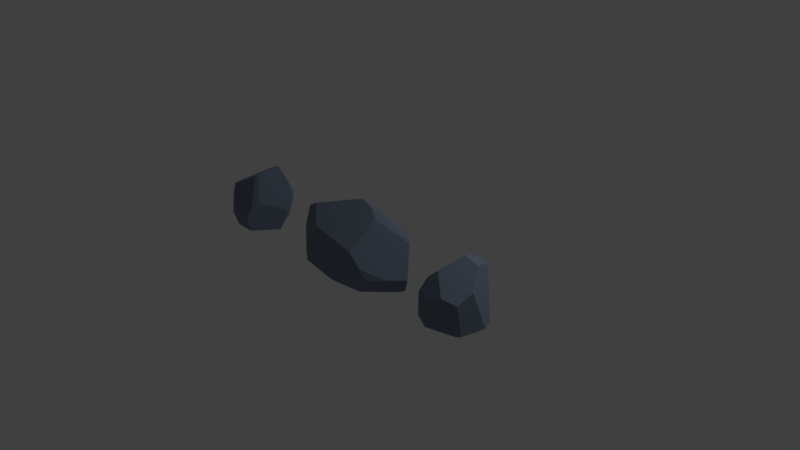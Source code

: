 # Source: stones.blend  (saved by Blender 2.78.0; exported with 4.5.12 LTS)
import bpy
from mathutils import Matrix  # noqa: F401  (used for matrix-valued properties, if any)

bpy.ops.wm.read_factory_settings(use_empty=True)
scene = bpy.context.scene
scene.name = 'Scene'

# ---- collections
col_collection_1 = bpy.data.collections.new('Collection 1'); scene.collection.children.link(col_collection_1)

# ---- materials (node trees are filled in below, after node groups)
mat_rock = bpy.data.materials.new('Rock')
mat_rock.alpha_threshold = 0.0
mat_rock.roughness = 0.5

# ---- material node trees
mat_rock.use_nodes = True; mat_rock.node_tree.nodes.clear()
_N = mat_rock.node_tree.nodes; _L = mat_rock.node_tree.links
n0 = _N.new('ShaderNodeOutputMaterial'); n0.name = 'Material Output'; n0.location = (300, 300)
n1 = _N.new('ShaderNodeBsdfDiffuse'); n1.name = 'Diffuse BSDF'; n1.location = (10, 300)
n1.inputs[0].default_value = (0.1949, 0.2456, 0.3264, 1.0)
n1.inputs[1].default_value = 0.5
_L.new(n1.outputs[0], n0.inputs[0])
n0.is_active_output = True

# ---- world
world_world = bpy.data.worlds.new('World'); scene.world = world_world
world_world.color = (0.05088, 0.05088, 0.05088)
world_world.use_sun_shadow = False
world_world.sun_shadow_jitter_overblur = 0.0
world_world.cycles.sampling_method = 'MANUAL'

# ---- cameras
cam_camera_001 = bpy.data.cameras.new('Camera.001')
cam_camera_001.clip_end = 100.0
cam_camera_001.lens = 35.0
cam_camera_001.sensor_width = 32.0
cam_camera_001.sensor_height = 18.0
cam_camera_001.ortho_scale = 7.314
cam_camera_001.dof.focus_distance = 0.0
cam_camera = bpy.data.cameras.new('Camera')
cam_camera.clip_end = 100.0
cam_camera.lens = 35.0
cam_camera.sensor_width = 32.0
cam_camera.sensor_height = 18.0
cam_camera.ortho_scale = 7.314
cam_camera.dof.focus_distance = 0.0

# ---- lights
light_lamp_001 = bpy.data.lights.new('Lamp.001', 'POINT')
light_lamp_001.transmission_factor = 0.0
light_lamp_001.cutoff_distance = 30.0
light_lamp_001.energy = 100.0
light_lamp_001.shadow_buffer_clip_start = 1.001
light_lamp_001.shadow_soft_size = 0.1
light_lamp_001.shadow_maximum_resolution = 0.006
light_lamp_001.use_absolute_resolution = True
light_lamp = bpy.data.lights.new('Lamp', 'POINT')
light_lamp.transmission_factor = 0.0
light_lamp.cutoff_distance = 30.0
light_lamp.energy = 100.0
light_lamp.shadow_buffer_clip_start = 1.001
light_lamp.shadow_soft_size = 0.1
light_lamp.shadow_maximum_resolution = 0.006
light_lamp.use_absolute_resolution = True

# ---- meshes
me_cube_002 = bpy.data.meshes.new('Cube.002')
me_cube_002.from_pydata([(0.1295, 0.3571, 0.6644), (0.2408, 0.3093, -0.01629), (0.2327, 0.07899, 0.7786), (-0.364, -0.2334, 0.02669), (-0.3591, -0.09092, -0.04506), (-0.2686, -0.3179, 0.4123), (0.2888, 0.09825, -0.03135), (0.344, -0.1158, 0.5668), (0.3021, 0.1686, -0.02632), (0.06177, 0.05475, 0.8445), (-0.08403, -0.2136, 0.702), (-0.2057, -0.2452, 0.5866), (0.1528, 0.3662, -0.01225), (-0.3201, 0.1052, -0.03104), (0.09556, 0.3792, 0.6634), (-0.08915, 0.218, 0.705), (-0.02599, 0.2573, 0.7653), (-0.2747, 0.2002, 0.0684), (0.03627, 0.4353, 0.1693), (-0.22, -0.2689, -0.05474), (-0.2169, -0.2673, -0.05761), (-0.08791, -0.3719, 0.3786), (0.1762, -0.1709, -0.05061), (0.2929, -0.2977, 0.4464), (0.2443, -0.1641, -0.01801), (0.1087, -0.3577, 0.4902)], [], [(7, 8, 1, 0, 2), (23, 25, 21, 19, 20, 22, 24), (23, 24, 6, 8, 7), (22, 6, 24), (15, 11, 10, 9, 16), (15, 17, 13, 4, 3, 5, 11), (13, 17, 18, 12), (15, 16, 14, 18, 17), (9, 2, 0, 14, 16), (0, 1, 12, 18, 14), (10, 25, 23, 7, 2, 9), (5, 21, 25, 10, 11), (6, 22, 20, 4, 13, 12, 1, 8), (3, 4, 20, 19), (5, 3, 19, 21)])
me_cube_002.materials.append(mat_rock)
me_cube_002.use_remesh_preserve_volume = False
me_cube_002.use_remesh_preserve_attributes = False
me_cube_002.use_mirror_vertex_groups = False
me_cube_002.update()
me_cube_001 = bpy.data.meshes.new('Cube.001')
me_cube_001.from_pydata([(-0.7173, 0.02927, -0.7979), (0.09658, 0.4319, 0.1988), (-0.1836, 0.3917, 0.5004), (-0.5784, 0.07663, 0.3271), (-0.1755, 0.3651, 0.5705), (0.4925, 0.2376, 0.4845), (0.5403, 0.2088, 0.4282), (-0.7124, 0.0272, -0.8003), (-0.7135, 0.02427, -0.7979), (-0.4708, -0.05681, 0.3687), (0.2845, -0.3064, 0.2963), (0.1153, -0.1061, 0.6706), (0.2209, -0.3539, 0.1325), (0.01576, -0.3263, 0.05248), (-0.4462, -0.1153, 0.2415), (0.2455, 0.1945, 0.7723), (0.6125, 0.0354, 0.2908), (0.5728, 0.1536, 0.4043), (0.4119, 0.2128, 0.6091), (0.3638, -0.2342, 0.3874), (0.158, -0.08221, 0.6956), (-0.7, 0.1541, -0.07697), (0.1039, 0.4155, -0.01372), (-0.6066, 0.2438, -0.06663), (0.2112, 0.3585, -0.00992), (0.2399, -0.3142, -0.04209), (-0.07353, -0.2961, -0.06069), (-0.4943, -0.1172, -0.07786), (0.5185, -0.02798, -0.01029)], [], [(18, 5, 1, 2, 4, 15), (22, 23, 2, 1), (0, 7, 8), (13, 12, 10, 11, 9, 14), (15, 20, 19, 16, 17, 18), (20, 11, 10, 19), (6, 5, 18, 17), (28, 24, 6, 17, 16), (3, 9, 11, 20, 15, 4), (14, 27, 26, 13), (13, 26, 25, 12), (12, 25, 28, 16, 19, 10), (5, 6, 24, 22, 1), (3, 4, 2, 23, 21), (9, 3, 21, 27, 14), (27, 21, 23, 22, 24, 28, 25, 26)])
me_cube_001.materials.append(mat_rock)
me_cube_001.use_remesh_preserve_volume = False
me_cube_001.use_remesh_preserve_attributes = False
me_cube_001.use_mirror_vertex_groups = False
me_cube_001.update()
me_cube = bpy.data.meshes.new('Cube')
me_cube.from_pydata([(-1.07, 0.1634, 0.08032), (-0.2814, 0.164, -0.04069), (0.5143, -0.6108, -0.09426), (0.9143, -0.3353, -0.0386), (0.01446, -0.6382, -0.1245), (0.5653, 0.1268, 0.2688), (1.01, -0.3226, 0.01281), (0.9175, -0.8133, 0.3061), (0.8348, -0.8432, 0.3436), (-1.074, 0.1602, 0.08365), (-1.071, 0.1627, 0.08783), (-1.052, 0.168, 0.02454), (-0.7927, 0.1726, -0.06703), (-1.112, 0.09919, 0.03547), (0.6062, 0.1082, 0.479), (0.5152, -0.3926, 0.9574), (1.079, -0.3195, 0.7271), (0.2647, -0.3318, 0.9755), (-0.9536, 0.1405, 0.3284), (-0.9508, 0.1345, 0.3366), (0.1381, -0.1849, 0.8798), (0.4136, 0.1056, 0.5375), (-0.1827, -0.6877, 0.575), (-0.6304, -0.5194, -0.1443), (-1.166, -0.1184, 0.02307), (-0.8229, -0.3858, -0.138), (-0.4409, -0.4804, 0.7286), (-0.9787, -0.1713, 0.4155), (1.3, -0.5647, 0.3699), (0.6076, -0.8291, 0.5646), (0.7918, -0.8447, 0.4199), (1.084, -0.7241, 0.3475), (0.6678, -0.4848, 0.8948), (1.124, -0.3639, 0.7088)], [], [(27, 24, 25, 23, 22, 26), (31, 7, 2, 3, 6, 28), (5, 6, 3, 1), (25, 12, 1, 3, 2, 4, 23), (7, 8, 4, 2), (0, 9, 10), (11, 13, 9, 0), (20, 17, 15, 16, 14, 21), (28, 33, 32, 29, 30, 31), (33, 16, 15, 32), (21, 18, 19, 20), (14, 5, 1, 12, 11, 0, 10, 18, 21), (20, 19, 27, 26, 17), (12, 25, 24, 13, 11), (10, 9, 13, 24, 27, 19, 18), (8, 7, 31, 30), (22, 23, 4, 8, 30, 29), (17, 26, 22, 29, 32, 15), (5, 14, 16, 33, 28, 6)])
me_cube.materials.append(mat_rock)
me_cube.use_remesh_preserve_volume = False
me_cube.use_remesh_preserve_attributes = False
me_cube.use_mirror_vertex_groups = False
me_cube.update()

# ---- objects
ob_rock03 = bpy.data.objects.new('Rock03', me_cube_002)
ob_camera_001 = bpy.data.objects.new('Camera.001', cam_camera_001)
ob_lamp_001 = bpy.data.objects.new('Lamp.001', light_lamp_001)
ob_rock02 = bpy.data.objects.new('Rock02', me_cube_001)
ob_rock01 = bpy.data.objects.new('Rock01', me_cube)
ob_lamp = bpy.data.objects.new('Lamp', light_lamp)
ob_camera = bpy.data.objects.new('Camera', cam_camera)

# ---- transforms, parenting, visibility, modifiers, constraints
ob_rock03.location = (1.872, -0.3676, 0.01014)
ob_rock03.lock_rotations_4d = False
ob_rock03.empty_display_type = 'ARROWS'
ob_rock03.lineart.crease_threshold = 0.0
ob_camera_001.location = (7.493, -6.875, 4.003)
ob_camera_001.rotation_euler = (1.109, 0.0, 0.8149)
ob_camera_001.lock_rotations_4d = False
ob_camera_001.empty_display_type = 'ARROWS'
ob_camera_001.color = (0.0, 0.0, 0.0, 0.0)
ob_camera_001.display_type = 'WIRE'
ob_camera_001.lineart.crease_threshold = 0.0
ob_lamp_001.location = (4.088, 0.6378, 4.563)
ob_lamp_001.rotation_euler = (0.6503, 0.05522, 1.866)
ob_lamp_001.lock_rotations_4d = False
ob_lamp_001.empty_display_type = 'ARROWS'
ob_lamp_001.color = (0.0, 0.0, 0.0, 0.0)
ob_lamp_001.lineart.crease_threshold = 0.0
ob_rock02.location = (-1.894, -0.3676, 0.0)
ob_rock02.lock_rotations_4d = False
ob_rock02.empty_display_type = 'ARROWS'
ob_rock02.lineart.crease_threshold = 0.0
ob_rock01.location = (0.0, 0.0, 0.0)
ob_rock01.lock_rotations_4d = False
ob_rock01.empty_display_type = 'ARROWS'
ob_rock01.lineart.crease_threshold = 0.0
ob_lamp.location = (4.076, 1.005, 5.904)
ob_lamp.rotation_euler = (0.6503, 0.05522, 1.866)
ob_lamp.lock_rotations_4d = False
ob_lamp.empty_display_type = 'ARROWS'
ob_lamp.color = (0.0, 0.0, 0.0, 0.0)
ob_lamp.lineart.crease_threshold = 0.0
ob_camera.location = (7.481, -6.508, 5.344)
ob_camera.rotation_euler = (1.109, 0.0, 0.8149)
ob_camera.lock_rotations_4d = False
ob_camera.empty_display_type = 'ARROWS'
ob_camera.color = (0.0, 0.0, 0.0, 0.0)
ob_camera.display_type = 'WIRE'
ob_camera.lineart.crease_threshold = 0.0

# ---- collection membership
col_collection_1.objects.link(ob_rock03)
col_collection_1.objects.link(ob_camera_001)
col_collection_1.objects.link(ob_lamp_001)
col_collection_1.objects.link(ob_rock02)
col_collection_1.objects.link(ob_rock01)
col_collection_1.objects.link(ob_lamp)
col_collection_1.objects.link(ob_camera)

# ---- scene / render settings (as saved in the file)
scene.camera = ob_camera
scene.frame_start = 1; scene.frame_end = 250; scene.frame_set(1)
scene.render.engine = 'CYCLES'
scene.render.resolution_percentage = 50
scene.render.dither_intensity = 0.0
scene.cycles.use_denoising = False
scene.cycles.samples = 128
scene.cycles.sampling_pattern = 'TABULATED_SOBOL'
scene.cycles.light_sampling_threshold = 0.0
scene.cycles.use_adaptive_sampling = False
scene.cycles.use_light_tree = False
scene.cycles.blur_glossy = 0.0
scene.cycles.sample_clamp_indirect = 0.0
scene.view_settings.view_transform = 'Standard'
bpy.context.view_layer.update()
